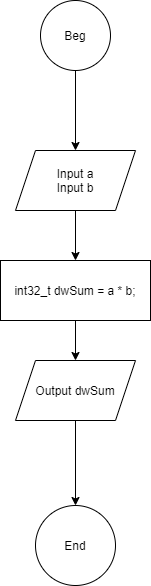

The diagram above was exported from draw.io. Its source (the exported page's mxGraphModel, read from the mxfile embedded in the PNG):
<mxGraphModel dx="1197" dy="1029" grid="1" gridSize="10" guides="1" tooltips="1" connect="1" arrows="1" fold="1" page="1" pageScale="1" pageWidth="827" pageHeight="1169" math="0" shadow="0">
  <root>
    <mxCell id="0" />
    <mxCell id="1" parent="0" />
    <mxCell id="3LoMmuIsosOBAPYPKWYW-9" style="edgeStyle=orthogonalEdgeStyle;rounded=0;orthogonalLoop=1;jettySize=auto;html=1;entryX=0.5;entryY=0;entryDx=0;entryDy=0;" edge="1" parent="1" source="3LoMmuIsosOBAPYPKWYW-1" target="3LoMmuIsosOBAPYPKWYW-7">
      <mxGeometry relative="1" as="geometry" />
    </mxCell>
    <mxCell id="3LoMmuIsosOBAPYPKWYW-1" value="Beg" style="ellipse;whiteSpace=wrap;html=1;aspect=fixed;" vertex="1" parent="1">
      <mxGeometry x="379" y="40" width="70" height="70" as="geometry" />
    </mxCell>
    <mxCell id="3LoMmuIsosOBAPYPKWYW-2" value="End" style="ellipse;whiteSpace=wrap;html=1;aspect=fixed;" vertex="1" parent="1">
      <mxGeometry x="374" y="545" width="80" height="80" as="geometry" />
    </mxCell>
    <mxCell id="3LoMmuIsosOBAPYPKWYW-11" style="edgeStyle=orthogonalEdgeStyle;rounded=0;orthogonalLoop=1;jettySize=auto;html=1;entryX=0.5;entryY=0;entryDx=0;entryDy=0;" edge="1" parent="1" source="3LoMmuIsosOBAPYPKWYW-6" target="3LoMmuIsosOBAPYPKWYW-8">
      <mxGeometry relative="1" as="geometry" />
    </mxCell>
    <mxCell id="3LoMmuIsosOBAPYPKWYW-6" value="int32_t dwSum = a * b;" style="rounded=0;whiteSpace=wrap;html=1;" vertex="1" parent="1">
      <mxGeometry x="339" y="300" width="150" height="60" as="geometry" />
    </mxCell>
    <mxCell id="3LoMmuIsosOBAPYPKWYW-10" style="edgeStyle=orthogonalEdgeStyle;rounded=0;orthogonalLoop=1;jettySize=auto;html=1;entryX=0.5;entryY=0;entryDx=0;entryDy=0;" edge="1" parent="1" source="3LoMmuIsosOBAPYPKWYW-7" target="3LoMmuIsosOBAPYPKWYW-6">
      <mxGeometry relative="1" as="geometry" />
    </mxCell>
    <mxCell id="3LoMmuIsosOBAPYPKWYW-7" value="Input a&lt;br&gt;Input b" style="shape=parallelogram;perimeter=parallelogramPerimeter;whiteSpace=wrap;html=1;fixedSize=1;" vertex="1" parent="1">
      <mxGeometry x="354" y="190" width="120" height="60" as="geometry" />
    </mxCell>
    <mxCell id="3LoMmuIsosOBAPYPKWYW-12" style="edgeStyle=orthogonalEdgeStyle;rounded=0;orthogonalLoop=1;jettySize=auto;html=1;entryX=0.5;entryY=0;entryDx=0;entryDy=0;" edge="1" parent="1" source="3LoMmuIsosOBAPYPKWYW-8" target="3LoMmuIsosOBAPYPKWYW-2">
      <mxGeometry relative="1" as="geometry" />
    </mxCell>
    <mxCell id="3LoMmuIsosOBAPYPKWYW-8" value="Output dwSum" style="shape=parallelogram;perimeter=parallelogramPerimeter;whiteSpace=wrap;html=1;fixedSize=1;" vertex="1" parent="1">
      <mxGeometry x="354" y="400" width="120" height="60" as="geometry" />
    </mxCell>
  </root>
</mxGraphModel>